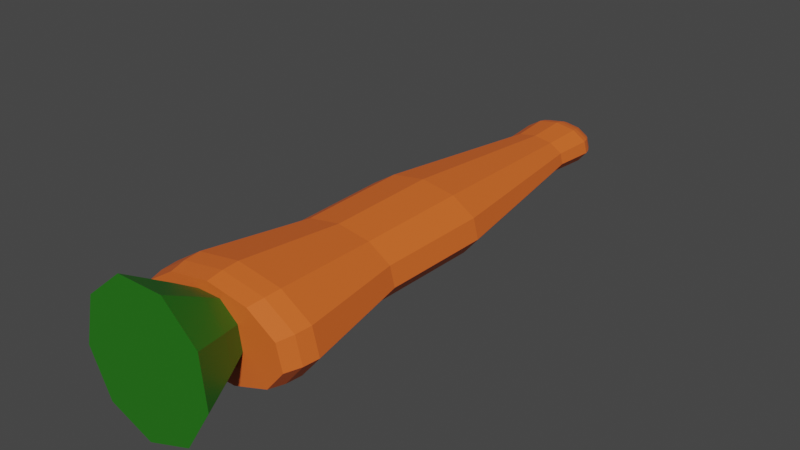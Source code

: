 # Source: carrot.blend  (saved by Blender 2.83.18; exported with 4.5.12 LTS)
import bpy
from mathutils import Matrix  # noqa: F401  (used for matrix-valued properties, if any)

bpy.ops.wm.read_factory_settings(use_empty=True)
scene = bpy.context.scene
scene.name = 'Scene'

# ---- collections
col_collection = bpy.data.collections.new('Collection'); scene.collection.children.link(col_collection)

# ---- materials (node trees are filled in below, after node groups)
mat_material_001 = bpy.data.materials.new('Material.001')
mat_material_001.use_transparent_shadow = False
mat_material_021 = bpy.data.materials.new('Material.021')
mat_material_021.use_transparent_shadow = False
mat_material_020 = bpy.data.materials.new('Material.020')
mat_material_020.use_transparent_shadow = False
mat_material_019 = bpy.data.materials.new('Material.019')
mat_material_019.use_transparent_shadow = False

# ---- material node trees
mat_material_001.use_nodes = True; mat_material_001.node_tree.nodes.clear()
_N = mat_material_001.node_tree.nodes; _L = mat_material_001.node_tree.links
n0 = _N.new('ShaderNodeBsdfPrincipled'); n0.name = 'Principled BSDF'; n0.location = (10, 300)
n0.distribution = 'GGX'
n0.subsurface_method = 'BURLEY'
n0.inputs[0].default_value = (0.8, 0.1387, 0.0222, 1.0)
n0.inputs[3].default_value = 1.45
n0.inputs[27].default_value = (0.0, 0.0, 0.0, 1.0)
n0.inputs[28].default_value = 1.0
n1 = _N.new('ShaderNodeOutputMaterial'); n1.name = 'Material Output'; n1.location = (300, 300)
_L.new(n0.outputs[0], n1.inputs[0])
n1.is_active_output = True
mat_material_021.use_nodes = True; mat_material_021.node_tree.nodes.clear()
_N = mat_material_021.node_tree.nodes; _L = mat_material_021.node_tree.links
n0 = _N.new('ShaderNodeBsdfPrincipled'); n0.name = 'Principled BSDF'; n0.location = (10, 300)
n0.distribution = 'GGX'
n0.subsurface_method = 'BURLEY'
n0.inputs[0].default_value = (0.04696, 0.02085, 0.009315, 1.0)
n0.inputs[3].default_value = 1.45
n0.inputs[27].default_value = (0.0, 0.0, 0.0, 1.0)
n0.inputs[28].default_value = 1.0
n1 = _N.new('ShaderNodeOutputMaterial'); n1.name = 'Material Output'; n1.location = (300, 300)
_L.new(n0.outputs[0], n1.inputs[0])
n1.is_active_output = True
mat_material_020.use_nodes = True; mat_material_020.node_tree.nodes.clear()
_N = mat_material_020.node_tree.nodes; _L = mat_material_020.node_tree.links
n0 = _N.new('ShaderNodeBsdfPrincipled'); n0.name = 'Principled BSDF'; n0.location = (10, 300)
n0.distribution = 'GGX'
n0.subsurface_method = 'BURLEY'
n0.inputs[0].default_value = (0.4385, 0.1695, 0.06163, 1.0)
n0.inputs[3].default_value = 1.45
n0.inputs[27].default_value = (0.0, 0.0, 0.0, 1.0)
n0.inputs[28].default_value = 1.0
n1 = _N.new('ShaderNodeOutputMaterial'); n1.name = 'Material Output'; n1.location = (300, 300)
_L.new(n0.outputs[0], n1.inputs[0])
n1.is_active_output = True
mat_material_019.use_nodes = True; mat_material_019.node_tree.nodes.clear()
_N = mat_material_019.node_tree.nodes; _L = mat_material_019.node_tree.links
n0 = _N.new('ShaderNodeBsdfPrincipled'); n0.name = 'Principled BSDF'; n0.location = (10, 300)
n0.distribution = 'GGX'
n0.subsurface_method = 'BURLEY'
n0.inputs[0].default_value = (0.01708, 0.1626, 0.006754, 1.0)
n0.inputs[3].default_value = 1.45
n0.inputs[27].default_value = (0.0, 0.0, 0.0, 1.0)
n0.inputs[28].default_value = 1.0
n1 = _N.new('ShaderNodeOutputMaterial'); n1.name = 'Material Output'; n1.location = (300, 300)
_L.new(n0.outputs[0], n1.inputs[0])
n1.is_active_output = True

# ---- world
world_world = bpy.data.worlds.new('World'); scene.world = world_world
world_world.use_nodes = True; world_world.node_tree.nodes.clear()
_N = world_world.node_tree.nodes; _L = world_world.node_tree.links
n0 = _N.new('ShaderNodeOutputWorld'); n0.name = 'World Output'; n0.location = (300, 300)
n1 = _N.new('ShaderNodeBackground'); n1.name = 'Background'; n1.location = (10, 300)
n1.inputs[0].default_value = (0.05088, 0.05088, 0.05088, 1.0)
_L.new(n1.outputs[0], n0.inputs[0])
n0.is_active_output = True
world_world.color = (0.05088, 0.05088, 0.05088)
world_world.use_sun_shadow = False
world_world.sun_shadow_jitter_overblur = 0.0

# ---- meshes
me_sphere = bpy.data.meshes.new('Sphere')
me_sphere.from_pydata([(0.4995, 0.4337, 0.3827), (0.5303, 0.4605, 0.1951), (0.5406, 0.4695, 0.0), (0.2457, 0.2134, -5.364), (0.2315, 0.201, -5.451), (0.2083, 0.1809, -5.531), (0.1772, 0.1539, -5.602), (0.1392, 0.1209, -5.659), (0.09589, 0.08327, -5.702), (0.04888, 0.04245, -5.728), (0.8404, 0.2142, 0.3827), (0.8922, 0.2274, 0.1951), (0.9096, 0.2318, 0.0), (0.4135, 0.1054, -5.364), (0.3895, 0.09927, -5.451), (0.3505, 0.08934, -5.531), (0.2981, 0.07597, -5.602), (0.2342, 0.05969, -5.659), (0.1613, 0.04112, -5.702), (0.08225, 0.02096, -5.728), (0.9145, -0.07338, 0.3827), (0.9708, -0.0779, 0.1951), (0.9898, -0.07942, 0.0), (0.4499, -0.0361, -5.364), (0.4238, -0.03401, -5.451), (0.3814, -0.03061, -5.531), (0.3244, -0.02603, -5.602), (0.2549, -0.02045, -5.659), (0.1756, -0.01409, -5.702), (0.0895, -0.007182, -5.728), (0.6982, -0.3376, 0.3827), (0.7412, -0.3584, 0.1951), (0.7557, -0.3655, 0.0), (0.3435, -0.1661, -5.364), (0.3236, -0.1565, -5.451), (0.2912, -0.1408, -5.531), (0.2477, -0.1198, -5.602), (0.1946, -0.0941, -5.659), (0.134, -0.06482, -5.702), (0.06833, -0.03304, -5.728), (0.2603, -0.4947, 0.3827), (0.2763, -0.5252, 0.1951), (0.2817, -0.5355, 0.0), (0.1281, -0.2434, -5.364), (0.1206, -0.2293, -5.451), (0.1086, -0.2063, -5.531), (0.09233, -0.1755, -5.602), (0.07254, -0.1379, -5.659), (0.04997, -0.09497, -5.702), (0.02547, -0.04842, -5.728), (-0.2603, -0.4947, 0.3827), (-0.2763, -0.5252, 0.1951), (-0.2817, -0.5355, 0.0), (-0.1281, -0.2434, -5.364), (-0.1206, -0.2293, -5.451), (-0.1086, -0.2063, -5.531), (-0.09233, -0.1755, -5.602), (-0.07254, -0.1379, -5.659), (-0.04997, -0.09497, -5.702), (-0.02547, -0.04842, -5.728), (-0.6982, -0.3376, 0.3827), (-0.7412, -0.3584, 0.1951), (-0.7557, -0.3655, 0.0), (-0.3435, -0.1661, -5.364), (-0.3236, -0.1565, -5.451), (-0.2912, -0.1408, -5.531), (-0.2477, -0.1198, -5.602), (-0.1946, -0.0941, -5.659), (-0.134, -0.06482, -5.702), (-0.06833, -0.03304, -5.728), (-0.9145, -0.07338, 0.3827), (-0.9708, -0.0779, 0.1951), (-0.9898, -0.07942, 0.0), (-0.4499, -0.0361, -5.364), (-0.4238, -0.03401, -5.451), (-0.3814, -0.03061, -5.531), (-0.3244, -0.02603, -5.602), (-0.2549, -0.02045, -5.659), (-0.1756, -0.01409, -5.702), (-0.0895, -0.007182, -5.728), (-2.661e-07, 0.4239, -2.682), (-0.8404, 0.2142, 0.3827), (-0.8922, 0.2274, 0.1951), (-0.9096, 0.2318, 0.0), (-0.4135, 0.1054, -5.364), (-0.3895, 0.09927, -5.451), (-0.3505, 0.08934, -5.531), (-0.2981, 0.07597, -5.602), (-0.2342, 0.05969, -5.659), (-0.1613, 0.04112, -5.702), (-0.08225, 0.02096, -5.728), (-0.4106, 0.3566, -2.682), (-0.6909, 0.1761, -2.682), (-0.7518, -0.06032, -2.682), (-0.574, -0.2776, -2.682), (-0.214, -0.4067, -2.682), (-0.4995, 0.4337, 0.3827), (-0.5303, 0.4605, 0.1951), (-0.5406, 0.4695, 0.0), (-0.2457, 0.2134, -5.364), (-0.2315, 0.201, -5.451), (-0.2083, 0.1809, -5.531), (-0.1772, 0.1539, -5.602), (-0.1392, 0.1209, -5.659), (-0.09589, 0.08327, -5.702), (-0.04888, 0.04245, -5.728), (0.214, -0.4067, -2.682), (0.574, -0.2776, -2.682), (0.7518, -0.06032, -2.682), (0.6909, 0.1761, -2.682), (0.4106, 0.3566, -2.682), (-2.411e-07, 0.5156, 0.3827), (-2.411e-07, 0.5474, 0.1951), (-3.603e-07, 0.5581, 0.0), (-1.481e-07, 0.2537, -5.364), (-9.289e-08, 0.239, -5.451), (-7.908e-08, 0.2151, -5.531), (-1.067e-07, 0.1829, -5.602), (-2.383e-08, 0.1437, -5.659), (-3.074e-08, 0.09898, -5.702), (-1.692e-08, 0.05046, -5.728), (1.884e-08, -5.825e-07, -5.737), (-2.597e-07, 0.4099, -1.341), (-0.3971, 0.3448, -1.341), (-0.6681, 0.1703, -1.341), (-0.727, -0.05833, -1.341), (-0.555, -0.2684, -1.341), (-0.2069, -0.3933, -1.341), (0.2069, -0.3933, -1.341), (0.555, -0.2684, -1.341), (0.727, -0.05833, -1.341), (0.6681, 0.1703, -1.341), (0.3971, 0.3448, -1.341), (0.2228, 0.1935, -4.88), (0.3749, 0.09555, -4.88), (0.408, -0.03274, -4.88), (0.3115, -0.1506, -4.88), (0.1161, -0.2207, -4.88), (-0.1161, -0.2207, -4.88), (-0.3115, -0.1506, -4.88), (-0.408, -0.03274, -4.88), (-0.3749, 0.09555, -4.88), (-0.2228, 0.1935, -4.88), (-1.327e-07, 0.23, -4.88)], [], [(118, 117, 6, 7), (119, 118, 7, 8), (112, 111, 0, 1), (120, 119, 8, 9), (113, 112, 1, 2), (121, 120, 9), (122, 113, 2, 132), (115, 114, 3, 4), (116, 115, 4, 5), (117, 116, 5, 6), (6, 5, 15, 16), (7, 6, 16, 17), (8, 7, 17, 18), (1, 0, 10, 11), (9, 8, 18, 19), (2, 1, 11, 12), (121, 9, 19), (132, 2, 12, 131), (4, 3, 13, 14), (5, 4, 14, 15), (121, 19, 29), (131, 12, 22, 130), (14, 13, 23, 24), (15, 14, 24, 25), (16, 15, 25, 26), (17, 16, 26, 27), (18, 17, 27, 28), (11, 10, 20, 21), (19, 18, 28, 29), (12, 11, 21, 22), (27, 26, 36, 37), (28, 27, 37, 38), (21, 20, 30, 31), (29, 28, 38, 39), (22, 21, 31, 32), (121, 29, 39), (130, 22, 32, 129), (24, 23, 33, 34), (25, 24, 34, 35), (26, 25, 35, 36), (129, 32, 42, 128), (34, 33, 43, 44), (35, 34, 44, 45), (36, 35, 45, 46), (37, 36, 46, 47), (38, 37, 47, 48), (31, 30, 40, 41), (39, 38, 48, 49), (32, 31, 41, 42), (121, 39, 49), (47, 46, 56, 57), (48, 47, 57, 58), (41, 40, 50, 51), (49, 48, 58, 59), (42, 41, 51, 52), (121, 49, 59), (128, 42, 52, 127), (44, 43, 53, 54), (45, 44, 54, 55), (46, 45, 55, 56), (54, 53, 63, 64), (55, 54, 64, 65), (56, 55, 65, 66), (57, 56, 66, 67), (58, 57, 67, 68), (51, 50, 60, 61), (59, 58, 68, 69), (52, 51, 61, 62), (121, 59, 69), (127, 52, 62, 126), (68, 67, 77, 78), (61, 60, 70, 71), (69, 68, 78, 79), (62, 61, 71, 72), (121, 69, 79), (126, 62, 72, 125), (64, 63, 73, 74), (65, 64, 74, 75), (66, 65, 75, 76), (67, 66, 76, 77), (75, 74, 85, 86), (76, 75, 86, 87), (143, 80, 110, 133), (77, 76, 87, 88), (133, 110, 109, 134), (78, 77, 88, 89), (71, 70, 81, 82), (79, 78, 89, 90), (72, 71, 82, 83), (121, 79, 90), (125, 72, 83, 124), (74, 73, 84, 85), (82, 81, 96, 97), (90, 89, 104, 105), (83, 82, 97, 98), (121, 90, 105), (124, 83, 98, 123), (134, 109, 108, 135), (85, 84, 99, 100), (135, 108, 107, 136), (86, 85, 100, 101), (136, 107, 106, 137), (87, 86, 101, 102), (137, 106, 95, 138), (88, 87, 102, 103), (138, 95, 94, 139), (89, 88, 103, 104), (101, 100, 115, 116), (141, 92, 91, 142), (102, 101, 116, 117), (10, 0, 111, 96, 81, 70, 60, 50, 40, 30, 20), (103, 102, 117, 118), (142, 91, 80, 143), (104, 103, 118, 119), (97, 96, 111, 112), (105, 104, 119, 120), (98, 97, 112, 113), (121, 105, 120), (123, 98, 113, 122), (139, 94, 93, 140), (100, 99, 114, 115), (140, 93, 92, 141), (91, 123, 122, 80), (92, 124, 123, 91), (93, 125, 124, 92), (94, 126, 125, 93), (95, 127, 126, 94), (106, 128, 127, 95), (107, 129, 128, 106), (108, 130, 129, 107), (109, 131, 130, 108), (110, 132, 131, 109), (80, 122, 132, 110), (73, 140, 141, 84), (63, 139, 140, 73), (99, 142, 143, 114), (84, 141, 142, 99), (53, 138, 139, 63), (43, 137, 138, 53), (33, 136, 137, 43), (23, 135, 136, 33), (13, 134, 135, 23), (3, 133, 134, 13), (114, 143, 133, 3)])
_uv = me_sphere.uv_layers.new(name='UVMap')
_uv.uv.foreach_set('vector', [0.7273, 0.1875, 0.7273, 0.25, 0.6364, 0.25, 0.6364, 0.1875, 0.7273, 0.125, 0.7273, 0.1875, 0.6364, 0.1875, 0.6364, 0.125, 0.7273, 0.5625, 0.7273, 0.625, 0.6364, 0.625, 0.6364, 0.5625, 0.7273, 0.0625, 0.7273, 0.125, 0.6364, 0.125, 0.6364, 0.0625, 0.7273, 0.5, 0.7273, 0.5625, 0.6364, 0.5625, 0.6364, 0.5, 0.6818, 0.0, 0.7273, 0.0625, 0.6364, 0.0625, 0.7273, 0.4844, 0.7273, 0.5, 0.6364, 0.5, 0.6364, 0.4844, 0.7273, 0.375, 0.7273, 0.4375, 0.6364, 0.4375, 0.6364, 0.375, 0.7273, 0.3125, 0.7273, 0.375, 0.6364, 0.375, 0.6364, 0.3125, 0.7273, 0.25, 0.7273, 0.3125, 0.6364, 0.3125, 0.6364, 0.25, 0.6364, 0.25, 0.6364, 0.3125, 0.5455, 0.3125, 0.5455, 0.25, 0.6364, 0.1875, 0.6364, 0.25, 0.5455, 0.25, 0.5455, 0.1875, 0.6364, 0.125, 0.6364, 0.1875, 0.5455, 0.1875, 0.5455, 0.125, 0.6364, 0.5625, 0.6364, 0.625, 0.5455, 0.625, 0.5455, 0.5625, 0.6364, 0.0625, 0.6364, 0.125, 0.5455, 0.125, 0.5455, 0.0625, 0.6364, 0.5, 0.6364, 0.5625, 0.5455, 0.5625, 0.5455, 0.5, 0.5909, 0.0, 0.6364, 0.0625, 0.5455, 0.0625, 0.6364, 0.4844, 0.6364, 0.5, 0.5455, 0.5, 0.5455, 0.4844, 0.6364, 0.375, 0.6364, 0.4375, 0.5455, 0.4375, 0.5455, 0.375, 0.6364, 0.3125, 0.6364, 0.375, 0.5455, 0.375, 0.5455, 0.3125, 0.5, 0.0, 0.5455, 0.0625, 0.4545, 0.0625, 0.5455, 0.4844, 0.5455, 0.5, 0.4545, 0.5, 0.4545, 0.4844, 0.5455, 0.375, 0.5455, 0.4375, 0.4545, 0.4375, 0.4545, 0.375, 0.5455, 0.3125, 0.5455, 0.375, 0.4545, 0.375, 0.4545, 0.3125, 0.5455, 0.25, 0.5455, 0.3125, 0.4545, 0.3125, 0.4545, 0.25, 0.5455, 0.1875, 0.5455, 0.25, 0.4545, 0.25, 0.4545, 0.1875, 0.5455, 0.125, 0.5455, 0.1875, 0.4545, 0.1875, 0.4545, 0.125, 0.5455, 0.5625, 0.5455, 0.625, 0.4545, 0.625, 0.4545, 0.5625, 0.5455, 0.0625, 0.5455, 0.125, 0.4545, 0.125, 0.4545, 0.0625, 0.5455, 0.5, 0.5455, 0.5625, 0.4545, 0.5625, 0.4545, 0.5, 0.4545, 0.1875, 0.4545, 0.25, 0.3636, 0.25, 0.3636, 0.1875, 0.4545, 0.125, 0.4545, 0.1875, 0.3636, 0.1875, 0.3636, 0.125, 0.4545, 0.5625, 0.4545, 0.625, 0.3636, 0.625, 0.3636, 0.5625, 0.4545, 0.0625, 0.4545, 0.125, 0.3636, 0.125, 0.3636, 0.0625, 0.4545, 0.5, 0.4545, 0.5625, 0.3636, 0.5625, 0.3636, 0.5, 0.4091, 0.0, 0.4545, 0.0625, 0.3636, 0.0625, 0.4545, 0.4844, 0.4545, 0.5, 0.3636, 0.5, 0.3636, 0.4844, 0.4545, 0.375, 0.4545, 0.4375, 0.3636, 0.4375, 0.3636, 0.375, 0.4545, 0.3125, 0.4545, 0.375, 0.3636, 0.375, 0.3636, 0.3125, 0.4545, 0.25, 0.4545, 0.3125, 0.3636, 0.3125, 0.3636, 0.25, 0.3636, 0.4844, 0.3636, 0.5, 0.2727, 0.5, 0.2727, 0.4844, 0.3636, 0.375, 0.3636, 0.4375, 0.2727, 0.4375, 0.2727, 0.375, 0.3636, 0.3125, 0.3636, 0.375, 0.2727, 0.375, 0.2727, 0.3125, 0.3636, 0.25, 0.3636, 0.3125, 0.2727, 0.3125, 0.2727, 0.25, 0.3636, 0.1875, 0.3636, 0.25, 0.2727, 0.25, 0.2727, 0.1875, 0.3636, 0.125, 0.3636, 0.1875, 0.2727, 0.1875, 0.2727, 0.125, 0.3636, 0.5625, 0.3636, 0.625, 0.2727, 0.625, 0.2727, 0.5625, 0.3636, 0.0625, 0.3636, 0.125, 0.2727, 0.125, 0.2727, 0.0625, 0.3636, 0.5, 0.3636, 0.5625, 0.2727, 0.5625, 0.2727, 0.5, 0.3182, 0.0, 0.3636, 0.0625, 0.2727, 0.0625, 0.2727, 0.1875, 0.2727, 0.25, 0.1818, 0.25, 0.1818, 0.1875, 0.2727, 0.125, 0.2727, 0.1875, 0.1818, 0.1875, 0.1818, 0.125, 0.2727, 0.5625, 0.2727, 0.625, 0.1818, 0.625, 0.1818, 0.5625, 0.2727, 0.0625, 0.2727, 0.125, 0.1818, 0.125, 0.1818, 0.0625, 0.2727, 0.5, 0.2727, 0.5625, 0.1818, 0.5625, 0.1818, 0.5, 0.2273, 0.0, 0.2727, 0.0625, 0.1818, 0.0625, 0.2727, 0.4844, 0.2727, 0.5, 0.1818, 0.5, 0.1818, 0.4844, 0.2727, 0.375, 0.2727, 0.4375, 0.1818, 0.4375, 0.1818, 0.375, 0.2727, 0.3125, 0.2727, 0.375, 0.1818, 0.375, 0.1818, 0.3125, 0.2727, 0.25, 0.2727, 0.3125, 0.1818, 0.3125, 0.1818, 0.25, 0.1818, 0.375, 0.1818, 0.4375, 0.09091, 0.4375, 0.09091, 0.375, 0.1818, 0.3125, 0.1818, 0.375, 0.09091, 0.375, 0.09091, 0.3125, 0.1818, 0.25, 0.1818, 0.3125, 0.09091, 0.3125, 0.09091, 0.25, 0.1818, 0.1875, 0.1818, 0.25, 0.09091, 0.25, 0.09091, 0.1875, 0.1818, 0.125, 0.1818, 0.1875, 0.09091, 0.1875, 0.09091, 0.125, 0.1818, 0.5625, 0.1818, 0.625, 0.09091, 0.625, 0.09091, 0.5625, 0.1818, 0.0625, 0.1818, 0.125, 0.09091, 0.125, 0.09091, 0.0625, 0.1818, 0.5, 0.1818, 0.5625, 0.09091, 0.5625, 0.09091, 0.5, 0.1364, 0.0, 0.1818, 0.0625, 0.09091, 0.0625, 0.1818, 0.4844, 0.1818, 0.5, 0.09091, 0.5, 0.09091, 0.4844, 0.09091, 0.125, 0.09091, 0.1875, 2.98e-08, 0.1875, 1.192e-07, 0.125, 0.09091, 0.5625, 0.09091, 0.625, 2.98e-08, 0.625, 0.0, 0.5625, 0.09091, 0.0625, 0.09091, 0.125, 1.192e-07, 0.125, 2.682e-07, 0.0625, 0.09091, 0.5, 0.09091, 0.5625, 0.0, 0.5625, 2.98e-08, 0.5, 0.04545, 0.0, 0.09091, 0.0625, 2.682e-07, 0.0625, 0.09091, 0.4844, 0.09091, 0.5, 2.98e-08, 0.5, 2.98e-08, 0.4844, 0.09091, 0.375, 0.09091, 0.4375, 2.98e-08, 0.4375, 2.98e-08, 0.375, 0.09091, 0.3125, 0.09091, 0.375, 2.98e-08, 0.375, 2.98e-08, 0.3125, 0.09091, 0.25, 0.09091, 0.3125, 2.98e-08, 0.3125, 8.941e-08, 0.25, 0.09091, 0.1875, 0.09091, 0.25, 8.941e-08, 0.25, 2.98e-08, 0.1875, 1.0, 0.3125, 1.0, 0.375, 0.9091, 0.375, 0.9091, 0.3125, 1.0, 0.25, 1.0, 0.3125, 0.9091, 0.3125, 0.9091, 0.25, 0.7273, 0.4431, 0.7273, 0.4688, 0.6364, 0.4688, 0.6364, 0.4431, 1.0, 0.1875, 1.0, 0.25, 0.9091, 0.25, 0.9091, 0.1875, 0.6364, 0.4431, 0.6364, 0.4688, 0.5455, 0.4688, 0.5455, 0.4431, 1.0, 0.125, 1.0, 0.1875, 0.9091, 0.1875, 0.9091, 0.125, 1.0, 0.5625, 1.0, 0.625, 0.9091, 0.625, 0.9091, 0.5625, 1.0, 0.0625, 1.0, 0.125, 0.9091, 0.125, 0.9091, 0.0625, 1.0, 0.5, 1.0, 0.5625, 0.9091, 0.5625, 0.9091, 0.5, 0.9545, 0.0, 1.0, 0.0625, 0.9091, 0.0625, 1.0, 0.4844, 1.0, 0.5, 0.9091, 0.5, 0.9091, 0.4844, 1.0, 0.375, 1.0, 0.4375, 0.9091, 0.4375, 0.9091, 0.375, 0.9091, 0.5625, 0.9091, 0.625, 0.8182, 0.625, 0.8182, 0.5625, 0.9091, 0.0625, 0.9091, 0.125, 0.8182, 0.125, 0.8182, 0.0625, 0.9091, 0.5, 0.9091, 0.5625, 0.8182, 0.5625, 0.8182, 0.5, 0.8636, 0.0, 0.9091, 0.0625, 0.8182, 0.0625, 0.9091, 0.4844, 0.9091, 0.5, 0.8182, 0.5, 0.8182, 0.4844, 0.5455, 0.4431, 0.5455, 0.4688, 0.4545, 0.4688, 0.4545, 0.4431, 0.9091, 0.375, 0.9091, 0.4375, 0.8182, 0.4375, 0.8182, 0.375, 0.4545, 0.4431, 0.4545, 0.4688, 0.3636, 0.4688, 0.3636, 0.4431, 0.9091, 0.3125, 0.9091, 0.375, 0.8182, 0.375, 0.8182, 0.3125, 0.3636, 0.4431, 0.3636, 0.4688, 0.2727, 0.4688, 0.2727, 0.4431, 0.9091, 0.25, 0.9091, 0.3125, 0.8182, 0.3125, 0.8182, 0.25, 0.2727, 0.4431, 0.2727, 0.4688, 0.1818, 0.4688, 0.1818, 0.4431, 0.9091, 0.1875, 0.9091, 0.25, 0.8182, 0.25, 0.8182, 0.1875, 0.1818, 0.4431, 0.1818, 0.4688, 0.09091, 0.4688, 0.09091, 0.4431, 0.9091, 0.125, 0.9091, 0.1875, 0.8182, 0.1875, 0.8182, 0.125, 0.8182, 0.3125, 0.8182, 0.375, 0.7273, 0.375, 0.7273, 0.3125, 0.9091, 0.4431, 0.9091, 0.4687, 0.8182, 0.4688, 0.8182, 0.4431, 0.8182, 0.25, 0.8182, 0.3125, 0.7273, 0.3125, 0.7273, 0.25, 0.5455, 0.625, 0.6364, 0.625, 0.7273, 0.625, 0.8182, 0.625, 0.9091, 0.625, 2.98e-08, 0.625, 0.09091, 0.625, 0.1818, 0.625, 0.2727, 0.625, 0.3636, 0.625, 0.4545, 0.625, 0.8182, 0.1875, 0.8182, 0.25, 0.7273, 0.25, 0.7273, 0.1875, 0.8182, 0.4431, 0.8182, 0.4688, 0.7273, 0.4688, 0.7273, 0.4431, 0.8182, 0.125, 0.8182, 0.1875, 0.7273, 0.1875, 0.7273, 0.125, 0.8182, 0.5625, 0.8182, 0.625, 0.7273, 0.625, 0.7273, 0.5625, 0.8182, 0.0625, 0.8182, 0.125, 0.7273, 0.125, 0.7273, 0.0625, 0.8182, 0.5, 0.8182, 0.5625, 0.7273, 0.5625, 0.7273, 0.5, 0.7727, 0.0, 0.8182, 0.0625, 0.7273, 0.0625, 0.8182, 0.4844, 0.8182, 0.5, 0.7273, 0.5, 0.7273, 0.4844, 0.09091, 0.4431, 0.09091, 0.4688, 2.98e-08, 0.4688, 2.98e-08, 0.4431, 0.8182, 0.375, 0.8182, 0.4375, 0.7273, 0.4375, 0.7273, 0.375, 1.0, 0.4431, 1.0, 0.4688, 0.9091, 0.4687, 0.9091, 0.4431, 0.8182, 0.4688, 0.8182, 0.4844, 0.7273, 0.4844, 0.7273, 0.4688, 0.9091, 0.4687, 0.9091, 0.4844, 0.8182, 0.4844, 0.8182, 0.4688, 1.0, 0.4688, 1.0, 0.4844, 0.9091, 0.4844, 0.9091, 0.4687, 0.09091, 0.4688, 0.09091, 0.4844, 2.98e-08, 0.4844, 2.98e-08, 0.4688, 0.1818, 0.4688, 0.1818, 0.4844, 0.09091, 0.4844, 0.09091, 0.4688, 0.2727, 0.4688, 0.2727, 0.4844, 0.1818, 0.4844, 0.1818, 0.4688, 0.3636, 0.4688, 0.3636, 0.4844, 0.2727, 0.4844, 0.2727, 0.4688, 0.4545, 0.4688, 0.4545, 0.4844, 0.3636, 0.4844, 0.3636, 0.4688, 0.5455, 0.4688, 0.5455, 0.4844, 0.4545, 0.4844, 0.4545, 0.4688, 0.6364, 0.4688, 0.6364, 0.4844, 0.5455, 0.4844, 0.5455, 0.4688, 0.7273, 0.4688, 0.7273, 0.4844, 0.6364, 0.4844, 0.6364, 0.4688, 1.0, 0.4375, 1.0, 0.4431, 0.9091, 0.4431, 0.9091, 0.4375, 0.09091, 0.4375, 0.09091, 0.4431, 2.98e-08, 0.4431, 2.98e-08, 0.4375, 0.8182, 0.4375, 0.8182, 0.4431, 0.7273, 0.4431, 0.7273, 0.4375, 0.9091, 0.4375, 0.9091, 0.4431, 0.8182, 0.4431, 0.8182, 0.4375, 0.1818, 0.4375, 0.1818, 0.4431, 0.09091, 0.4431, 0.09091, 0.4375, 0.2727, 0.4375, 0.2727, 0.4431, 0.1818, 0.4431, 0.1818, 0.4375, 0.3636, 0.4375, 0.3636, 0.4431, 0.2727, 0.4431, 0.2727, 0.4375, 0.4545, 0.4375, 0.4545, 0.4431, 0.3636, 0.4431, 0.3636, 0.4375, 0.5455, 0.4375, 0.5455, 0.4431, 0.4545, 0.4431, 0.4545, 0.4375, 0.6364, 0.4375, 0.6364, 0.4431, 0.5455, 0.4431, 0.5455, 0.4375, 0.7273, 0.4375, 0.7273, 0.4431, 0.6364, 0.4431, 0.6364, 0.4375])
me_sphere.materials.append(mat_material_001)
me_sphere.use_remesh_fix_poles = True
me_sphere.use_remesh_preserve_attributes = False
me_sphere.use_mirror_vertex_groups = False
me_sphere.update()
me_circle_007 = bpy.data.meshes.new('Circle.007')
me_circle_007.from_pydata([(1.909e-07, -1.305e-08, 1.149), (0.0, 1.0, 0.0), (-0.6428, 0.766, 0.0), (-0.9848, 0.1736, 0.0), (-0.866, -0.5, 0.0), (-0.342, -0.9397, 0.0), (0.342, -0.9397, 0.0), (0.866, -0.5, 0.0), (0.9848, 0.1736, 0.0), (0.6428, 0.766, 0.0), (-0.1984, 0.2365, 1.149), (1.75e-07, 0.3087, 1.149), (-0.304, 0.05361, 1.149), (-0.2673, -0.1544, 1.149), (-0.1056, -0.2901, 1.149), (0.1056, -0.2901, 1.149), (0.2673, -0.1544, 1.149), (0.304, 0.05361, 1.149), (0.1984, 0.2365, 1.149), (-0.4345, 0.5178, 0.5569), (-2.056e-08, 0.6759, 0.5569), (-0.6657, 0.1174, 0.5569), (-0.5854, -0.338, 0.5569), (-0.2312, -0.6352, 0.5569), (0.2312, -0.6352, 0.5569), (0.5854, -0.338, 0.5569), (0.6657, 0.1174, 0.5569), (0.4345, 0.5178, 0.5569)], [], [(0, 11, 10), (0, 10, 12), (0, 12, 13), (0, 13, 14), (0, 14, 15), (0, 15, 16), (0, 16, 17), (0, 17, 18), (0, 18, 11), (19, 20, 1, 2), (21, 19, 2, 3), (22, 21, 3, 4), (23, 22, 4, 5), (24, 23, 5, 6), (25, 24, 6, 7), (26, 25, 7, 8), (27, 26, 8, 9), (20, 27, 9, 1), (10, 11, 20, 19), (12, 10, 19, 21), (13, 12, 21, 22), (14, 13, 22, 23), (15, 14, 23, 24), (16, 15, 24, 25), (17, 16, 25, 26), (18, 17, 26, 27), (11, 18, 27, 20), (2, 1, 9, 8, 7, 6, 5, 4, 3)])
me_circle_007.polygons.foreach_set('material_index', [2, 2, 2, 2, 2, 2, 2, 2, 2, 2, 2, 2, 2, 2, 2, 2, 2, 2, 2, 2, 2, 2, 2, 2, 2, 2, 2, 2])
_uv = me_circle_007.uv_layers.new(name='UVMap')
_uv.uv.foreach_set('vector', [0.5, 0.5, 0.5, 0.7831, 0.318, 0.7169, 0.5, 0.5, 0.318, 0.7169, 0.2212, 0.5492, 0.5, 0.5, 0.2212, 0.5492, 0.2548, 0.3584, 0.5, 0.5, 0.2548, 0.3584, 0.4032, 0.234, 0.5, 0.5, 0.4032, 0.234, 0.5968, 0.234, 0.5, 0.5, 0.5968, 0.234, 0.7452, 0.3584, 0.5, 0.5, 0.7452, 0.3584, 0.7788, 0.5492, 0.5, 0.5, 0.7788, 0.5492, 0.682, 0.7169, 0.5, 0.5, 0.682, 0.7169, 0.5, 0.7831, 0.2828, 0.7589, 0.5, 0.838, 0.5, 1.0, 0.1786, 0.883, 0.1672, 0.5587, 0.2828, 0.7589, 0.1786, 0.883, 0.007596, 0.5868, 0.2073, 0.331, 0.1672, 0.5587, 0.007596, 0.5868, 0.06699, 0.25, 0.3844, 0.1824, 0.2073, 0.331, 0.06699, 0.25, 0.329, 0.03015, 0.6156, 0.1824, 0.3844, 0.1824, 0.329, 0.03015, 0.671, 0.03015, 0.7927, 0.331, 0.6156, 0.1824, 0.671, 0.03015, 0.933, 0.25, 0.8328, 0.5587, 0.7927, 0.331, 0.933, 0.25, 0.9924, 0.5868, 0.7172, 0.7589, 0.8328, 0.5587, 0.9924, 0.5868, 0.8214, 0.883, 0.5, 0.838, 0.7172, 0.7589, 0.8214, 0.883, 0.5, 1.0, 0.318, 0.7169, 0.5, 0.7831, 0.5, 0.838, 0.2828, 0.7589, 0.2212, 0.5492, 0.318, 0.7169, 0.2828, 0.7589, 0.1672, 0.5587, 0.2548, 0.3584, 0.2212, 0.5492, 0.1672, 0.5587, 0.2073, 0.331, 0.4032, 0.234, 0.2548, 0.3584, 0.2073, 0.331, 0.3844, 0.1824, 0.5968, 0.234, 0.4032, 0.234, 0.3844, 0.1824, 0.6156, 0.1824, 0.7452, 0.3584, 0.5968, 0.234, 0.6156, 0.1824, 0.7927, 0.331, 0.7788, 0.5492, 0.7452, 0.3584, 0.7927, 0.331, 0.8328, 0.5587, 0.682, 0.7169, 0.7788, 0.5492, 0.8328, 0.5587, 0.7172, 0.7589, 0.5, 0.7831, 0.682, 0.7169, 0.7172, 0.7589, 0.5, 0.838, 0.1786, 0.883, 0.5, 1.0, 0.8214, 0.883, 0.9924, 0.5868, 0.933, 0.25, 0.671, 0.03015, 0.329, 0.03015, 0.06699, 0.25, 0.007596, 0.5868])
me_circle_007.materials.append(mat_material_021)
me_circle_007.materials.append(mat_material_020)
me_circle_007.materials.append(mat_material_019)
me_circle_007.use_remesh_fix_poles = True
me_circle_007.use_remesh_preserve_attributes = False
me_circle_007.use_mirror_vertex_groups = False
me_circle_007.update()

# ---- objects
ob_sphere = bpy.data.objects.new('Sphere', me_sphere)
ob_tree_leaves_bottom_003 = bpy.data.objects.new('Tree leaves bottom.003', me_circle_007)

# ---- transforms, parenting, visibility, modifiers, constraints
ob_sphere.location = (0.0, 0.0, 0.0)
ob_sphere.rotation_euler = (1.571, -0.0, 0.0)
ob_sphere.lineart.crease_threshold = 0.0
ob_tree_leaves_bottom_003.location = (0.01727, -1.148, 0.04506)
ob_tree_leaves_bottom_003.rotation_euler = (-158.7, -0.0, 0.0)
ob_tree_leaves_bottom_003.scale = (0.821, 0.821, 0.895)
ob_tree_leaves_bottom_003.lineart.crease_threshold = 0.0

# ---- collection membership
col_collection.objects.link(ob_sphere)
col_collection.objects.link(ob_tree_leaves_bottom_003)

# ---- scene / render settings (as saved in the file)
scene.frame_start = 1; scene.frame_end = 250; scene.frame_set(1)
scene.render.engine = 'BLENDER_EEVEE_NEXT'
scene.cycles.use_denoising = False
scene.cycles.samples = 128
scene.cycles.sampling_pattern = 'TABULATED_SOBOL'
scene.cycles.use_adaptive_sampling = False
scene.cycles.use_light_tree = False
scene.view_settings.view_transform = 'Filmic'
bpy.context.view_layer.update()

# ---- added for rendering (the .blend has no active camera and no usable light): camera, sun
cam_auto = bpy.data.cameras.new('AutoCamera')
cam_auto.lens = 50.0
cam_auto.sensor_width = 36.0
cam_auto.clip_end = 1000.0
ob_auto_camera = bpy.data.objects.new('AutoCamera', cam_auto)
scene.collection.objects.link(ob_auto_camera)
ob_auto_camera.location = (6.79059, -5.85427, 5.45278)
ob_auto_camera.rotation_euler = (1.09748, -7.21219e-08, 0.694738)
scene.camera = ob_auto_camera
light_auto_sun = bpy.data.lights.new('AutoSun', 'SUN')
light_auto_sun.energy = 3.0
light_auto_sun.angle = 0.0523599
ob_auto_sun = bpy.data.objects.new('AutoSun', light_auto_sun)
scene.collection.objects.link(ob_auto_sun)
ob_auto_sun.rotation_euler = (0.872665, 0.174533, 0.523599)
bpy.context.view_layer.update()
